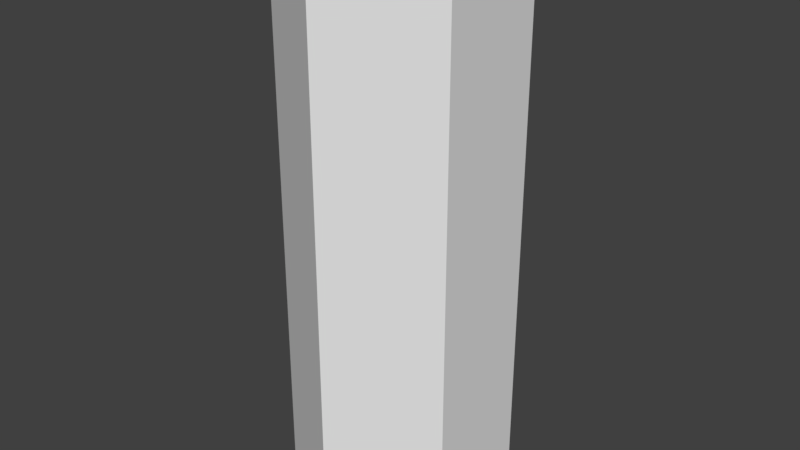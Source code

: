 # Source: HexaFloor.blend  (saved by Blender 2.77.0; exported with 4.5.12 LTS)
import bpy
from mathutils import Matrix  # noqa: F401  (used for matrix-valued properties, if any)

bpy.ops.wm.read_factory_settings(use_empty=True)
scene = bpy.context.scene
scene.name = 'Scene'

# ---- collections
col_collection_1 = bpy.data.collections.new('Collection 1'); scene.collection.children.link(col_collection_1)

# ---- world
world_world = bpy.data.worlds.new('World'); scene.world = world_world
world_world.color = (0.05088, 0.05088, 0.05088)
world_world.use_sun_shadow = False
world_world.sun_shadow_jitter_overblur = 0.0
world_world.cycles.sampling_method = 'MANUAL'

# ---- meshes
me_cylinder = bpy.data.meshes.new('Cylinder')
me_cylinder.from_pydata([(0.0, 1.0, -5.0), (0.0, 1.0, 0.0), (0.866, 0.5, -5.0), (0.866, 0.5, 0.0), (0.866, -0.5, -5.0), (0.866, -0.5, 0.0), (-8.742e-08, -1.0, -5.0), (-8.742e-08, -1.0, 0.0), (-0.866, -0.5, -5.0), (-0.866, -0.5, 0.0), (-0.866, 0.5, -5.0), (-0.866, 0.5, 0.0)], [], [(0, 1, 3, 2), (2, 3, 5, 4), (4, 5, 7, 6), (6, 7, 9, 8), (3, 1, 11, 9, 7, 5), (8, 9, 11, 10), (10, 11, 1, 0), (0, 2, 4, 6, 8, 10)])
me_cylinder.use_remesh_preserve_volume = False
me_cylinder.use_remesh_preserve_attributes = False
me_cylinder.use_mirror_vertex_groups = False
me_cylinder.update()

# ---- objects
ob_floor = bpy.data.objects.new('Floor', me_cylinder)

# ---- transforms, parenting, visibility, modifiers, constraints
ob_floor.location = (0.0, 0.0, 0.0)
ob_floor.lineart.crease_threshold = 0.0

# ---- collection membership
col_collection_1.objects.link(ob_floor)

# ---- scene / render settings (as saved in the file)
scene.frame_start = 1; scene.frame_end = 250; scene.frame_set(1)
scene.render.engine = 'BLENDER_EEVEE_NEXT'
scene.render.resolution_percentage = 50
scene.render.dither_intensity = 0.0
scene.cycles.use_denoising = False
scene.cycles.samples = 128
scene.cycles.sampling_pattern = 'TABULATED_SOBOL'
scene.cycles.light_sampling_threshold = 0.0
scene.cycles.use_adaptive_sampling = False
scene.cycles.use_light_tree = False
scene.cycles.blur_glossy = 0.0
scene.cycles.sample_clamp_indirect = 0.0
scene.view_settings.view_transform = 'Standard'
bpy.context.view_layer.update()

# ---- added for rendering (the .blend has no active camera and no usable light): camera, sun
cam_auto = bpy.data.cameras.new('AutoCamera')
cam_auto.lens = 50.0
cam_auto.sensor_width = 36.0
cam_auto.clip_end = 1000.0
ob_auto_camera = bpy.data.objects.new('AutoCamera', cam_auto)
scene.collection.objects.link(ob_auto_camera)
ob_auto_camera.location = (5.23386, -6.28063, 1.68709)
ob_auto_camera.rotation_euler = (1.09748, -7.21219e-08, 0.694738)
scene.camera = ob_auto_camera
light_auto_sun = bpy.data.lights.new('AutoSun', 'SUN')
light_auto_sun.energy = 3.0
light_auto_sun.angle = 0.0523599
ob_auto_sun = bpy.data.objects.new('AutoSun', light_auto_sun)
scene.collection.objects.link(ob_auto_sun)
ob_auto_sun.rotation_euler = (0.872665, 0.174533, 0.523599)
bpy.context.view_layer.update()
